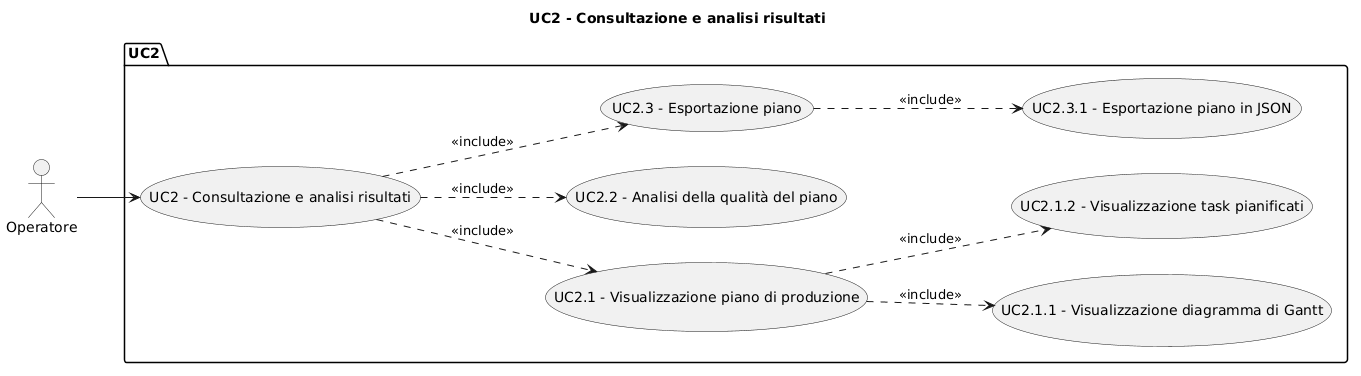

The diagram above was rendered by PlantUML. Its source (embedded in the PNG):
@startuml
title UC2 - Consultazione e analisi risultati

left to right direction
actor "Operatore" as op

package "UC2" {
    usecase "UC2 - Consultazione e analisi risultati" as uc2
    
    usecase "UC2.1 - Visualizzazione piano di produzione" as uc2_1
    usecase "UC2.1.1 - Visualizzazione diagramma di Gantt" as uc2_1_1
    usecase "UC2.1.2 - Visualizzazione task pianificati" as uc2_1_2
    
    usecase "UC2.2 - Analisi della qualità del piano" as uc2_2
    
    usecase "UC2.3 - Esportazione piano" as uc2_3
    usecase "UC2.3.1 - Esportazione piano in JSON" as uc2_3_1
}

op --> uc2

' Inclusioni di primo livello
uc2 ..> uc2_1 : <<include>>
uc2 ..> uc2_2 : <<include>>
uc2 ..> uc2_3 : <<include>>

' Inclusioni di secondo livello
uc2_1 ..> uc2_1_1 : <<include>>
uc2_1 ..> uc2_1_2 : <<include>>

uc2_3 ..> uc2_3_1 : <<include>>
@enduml